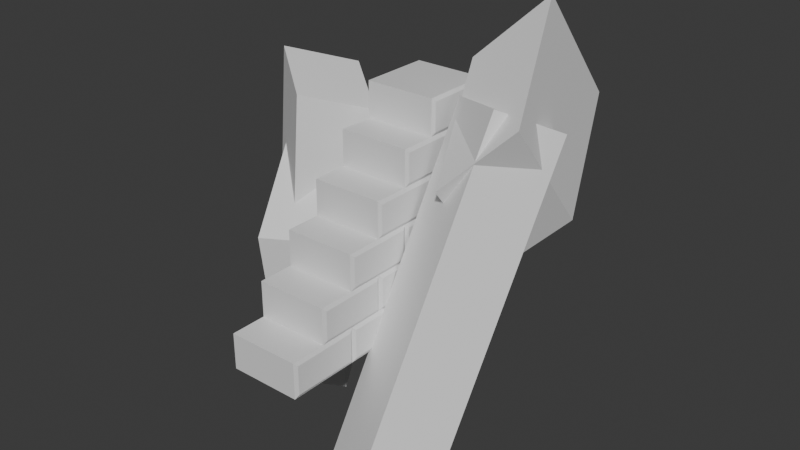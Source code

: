 # Source: triangle_brick_wall.blend  (saved by Blender 4.3.34; exported with 4.5.12 LTS)
import bpy
from mathutils import Matrix  # noqa: F401  (used for matrix-valued properties, if any)

bpy.ops.wm.read_factory_settings(use_empty=True)
scene = bpy.context.scene
scene.name = 'Scene'

# ---- collections
col_collection_1 = bpy.data.collections.new('Collection 1'); scene.collection.children.link(col_collection_1)

# ---- materials (node trees are filled in below, after node groups)
mat_material = bpy.data.materials.new('Material')
mat_material.alpha_threshold = 0.0
mat_material.roughness = 0.5
mat_material.line_color = (0.0, 0.0, 0.0, 1.0)
mat_material_001 = bpy.data.materials.new('Material.001')
mat_material_001.alpha_threshold = 0.0
mat_material_001.roughness = 0.5
mat_material_001.line_color = (0.0, 0.0, 0.0, 1.0)
mat_material_002 = bpy.data.materials.new('Material.002')
mat_material_002.alpha_threshold = 0.0
mat_material_002.roughness = 0.5
mat_material_002.line_color = (0.0, 0.0, 0.0, 1.0)
mat_material_003 = bpy.data.materials.new('Material.003')
mat_material_003.alpha_threshold = 0.0
mat_material_003.roughness = 0.5
mat_material_003.line_color = (0.0, 0.0, 0.0, 1.0)
mat_material_004 = bpy.data.materials.new('Material.004')
mat_material_004.alpha_threshold = 0.0
mat_material_004.roughness = 0.5
mat_material_004.line_color = (0.0, 0.0, 0.0, 1.0)
mat_material_005 = bpy.data.materials.new('Material.005')
mat_material_005.alpha_threshold = 0.0
mat_material_005.roughness = 0.5
mat_material_005.line_color = (0.0, 0.0, 0.0, 1.0)

# ---- material node trees
mat_material.use_nodes = True; mat_material.node_tree.nodes.clear()
_N = mat_material.node_tree.nodes; _L = mat_material.node_tree.links
n0 = _N.new('ShaderNodeOutputMaterial'); n0.name = 'Material Output'; n0.location = (300, 300)
n1 = _N.new('ShaderNodeBsdfPrincipled'); n1.name = 'Principled BSDF'; n1.location = (10, 300)
n1.inputs[3].default_value = 1.45
_L.new(n1.outputs[0], n0.inputs[0])
n0.is_active_output = True
mat_material_001.use_nodes = True; mat_material_001.node_tree.nodes.clear()
_N = mat_material_001.node_tree.nodes; _L = mat_material_001.node_tree.links
n0 = _N.new('ShaderNodeOutputMaterial'); n0.name = 'Material Output'; n0.location = (300, 300)
n1 = _N.new('ShaderNodeBsdfPrincipled'); n1.name = 'Principled BSDF'; n1.location = (10, 300)
n1.inputs[3].default_value = 1.45
_L.new(n1.outputs[0], n0.inputs[0])
n0.is_active_output = True
mat_material_002.use_nodes = True; mat_material_002.node_tree.nodes.clear()
_N = mat_material_002.node_tree.nodes; _L = mat_material_002.node_tree.links
n0 = _N.new('ShaderNodeOutputMaterial'); n0.name = 'Material Output'; n0.location = (300, 300)
n1 = _N.new('ShaderNodeBsdfPrincipled'); n1.name = 'Principled BSDF'; n1.location = (10, 300)
n1.inputs[3].default_value = 1.45
_L.new(n1.outputs[0], n0.inputs[0])
n0.is_active_output = True
mat_material_003.use_nodes = True; mat_material_003.node_tree.nodes.clear()
_N = mat_material_003.node_tree.nodes; _L = mat_material_003.node_tree.links
n0 = _N.new('ShaderNodeOutputMaterial'); n0.name = 'Material Output'; n0.location = (300, 300)
n1 = _N.new('ShaderNodeBsdfPrincipled'); n1.name = 'Principled BSDF'; n1.location = (10, 300)
n1.inputs[3].default_value = 1.45
_L.new(n1.outputs[0], n0.inputs[0])
n0.is_active_output = True
mat_material_004.use_nodes = True; mat_material_004.node_tree.nodes.clear()
_N = mat_material_004.node_tree.nodes; _L = mat_material_004.node_tree.links
n0 = _N.new('ShaderNodeOutputMaterial'); n0.name = 'Material Output'; n0.location = (300, 300)
n1 = _N.new('ShaderNodeBsdfPrincipled'); n1.name = 'Principled BSDF'; n1.location = (10, 300)
n1.inputs[3].default_value = 1.45
_L.new(n1.outputs[0], n0.inputs[0])
n0.is_active_output = True
mat_material_005.use_nodes = True; mat_material_005.node_tree.nodes.clear()
_N = mat_material_005.node_tree.nodes; _L = mat_material_005.node_tree.links
n0 = _N.new('ShaderNodeOutputMaterial'); n0.name = 'Material Output'; n0.location = (300, 300)
n1 = _N.new('ShaderNodeBsdfPrincipled'); n1.name = 'Principled BSDF'; n1.location = (10, 300)
n1.inputs[3].default_value = 1.45
_L.new(n1.outputs[0], n0.inputs[0])
n0.is_active_output = True

# ---- world
world_world = bpy.data.worlds.new('World'); scene.world = world_world
world_world.use_nodes = True; world_world.node_tree.nodes.clear()
_N = world_world.node_tree.nodes; _L = world_world.node_tree.links
n0 = _N.new('ShaderNodeOutputWorld'); n0.name = 'World Output'; n0.location = (300, 300)
n1 = _N.new('ShaderNodeBackground'); n1.name = 'Background'; n1.location = (10, 300)
n1.inputs[0].default_value = (0.05088, 0.05088, 0.05088, 1.0)
_L.new(n1.outputs[0], n0.inputs[0])
n0.is_active_output = True
world_world.color = (0.05088, 0.05088, 0.05088)
world_world.sun_shadow_jitter_overblur = 0.0

# ---- meshes
me_cube = bpy.data.meshes.new('Cube')
me_cube.from_pydata([(1.0, 3.0, 0.5), (-1.0, 3.0, 0.5), (-1.0, 3.0, -0.5), (1.0, 3.0, -0.5), (-1.0, 5.0, 0.5), (-1.0, 5.0, -0.5), (1.0, 5.0, 0.5), (1.0, 5.0, -0.5), (-1.0, 7.0, -0.5), (1.0, 9.0, 0.5), (1.0, 9.0, -0.5), (1.0, 7.0, 0.5), (1.0, 7.0, -0.5), (-1.0, 9.0, 0.5), (-1.0, 9.0, -0.5), (-1.0, 7.0, 0.5), (1.0, 4.0, 1.5), (1.0, 4.0, 0.5), (-1.0, 4.0, 0.5), (-1.0, 6.0, 1.5), (-1.0, 6.0, 0.5), (-1.0, 4.0, 1.5), (1.0, 8.0, 1.5), (1.0, 8.0, 0.5), (1.0, 6.0, 1.5), (1.0, 6.0, 0.5), (-1.0, 8.0, 1.5), (1.0, 10.0, 1.5), (1.0, 10.0, 0.5), (-1.0, 10.0, 1.5), (-1.0, 10.0, 0.5), (-1.0, 8.0, 0.5), (1.0, 6.0, 3.5), (-1.0, 6.0, 2.5), (1.0, 8.0, 2.5), (1.0, 6.0, 2.5), (-1.0, 6.0, 3.5), (1.0, 10.0, 3.5), (1.0, 10.0, 2.5), (1.0, 8.0, 3.5), (-1.0, 10.0, 3.5), (-1.0, 10.0, 2.5), (-1.0, 8.0, 3.5), (-1.0, 8.0, 2.5), (-1.0, 5.0, 2.5), (1.0, 7.0, 1.5), (1.0, 5.0, 2.5), (1.0, 5.0, 1.5), (-1.0, 7.0, 1.5), (-1.0, 5.0, 1.5), (1.0, 9.0, 2.5), (1.0, 9.0, 1.5), (1.0, 7.0, 2.5), (-1.0, 9.0, 2.5), (-1.0, 9.0, 1.5), (-1.0, 7.0, 2.5), (1.0, 7.0, 4.5), (1.0, 7.0, 3.5), (1.0, 9.0, 4.5), (1.0, 9.0, 3.5), (-1.0, 9.0, 4.5), (-1.0, 9.0, 3.5), (-1.0, 7.0, 4.5), (-1.0, 7.0, 3.5), (1.0, 8.0, 4.5), (-1.0, 8.0, 4.5), (1.0, 10.0, 5.5), (1.0, 10.0, 4.5), (1.0, 8.0, 5.5), (-1.0, 10.0, 5.5), (-1.0, 10.0, 4.5), (-1.0, 8.0, 5.5), (-1.05, 3.1, -0.4), (-1.05, 3.1, 0.4), (-1.05, 4.9, 0.4), (-1.05, 4.9, -0.4), (1.05, 4.9, -0.4), (1.05, 4.9, 0.4), (1.05, 3.1, 0.4), (1.05, 3.1, -0.4), (-1.05, 5.1, -0.4), (-1.05, 5.1, 0.4), (-1.05, 6.9, 0.4), (-1.05, 6.9, -0.4), (1.05, 6.9, -0.4), (1.05, 6.9, 0.4), (1.05, 5.1, 0.4), (1.05, 5.1, -0.4), (-1.05, 7.1, -0.4), (-1.05, 7.1, 0.4), (-1.05, 8.9, 0.4), (-1.05, 8.9, -0.4), (1.05, 8.9, -0.4), (1.05, 8.9, 0.4), (1.05, 7.1, 0.4), (1.05, 7.1, -0.4), (-1.05, 4.1, 0.6), (-1.05, 4.1, 1.4), (-1.05, 5.9, 1.4), (-1.05, 5.9, 0.6), (1.05, 5.9, 0.6), (1.05, 5.9, 1.4), (1.05, 4.1, 1.4), (1.05, 4.1, 0.6), (-1.05, 6.1, 0.6), (-1.05, 6.1, 1.4), (-1.05, 7.9, 1.4), (-1.05, 7.9, 0.6), (1.05, 7.9, 0.6), (1.05, 7.9, 1.4), (1.05, 6.1, 1.4), (1.05, 6.1, 0.6), (-1.05, 8.1, 0.6), (-1.05, 8.1, 1.4), (-1.05, 9.9, 1.4), (-1.05, 9.9, 0.6), (1.05, 9.9, 0.6), (1.05, 9.9, 1.4), (1.05, 8.1, 1.4), (1.05, 8.1, 0.6), (-1.05, 6.1, 2.6), (-1.05, 6.1, 3.4), (-1.05, 7.9, 3.4), (-1.05, 7.9, 2.6), (1.05, 7.9, 2.6), (1.05, 7.9, 3.4), (1.05, 6.1, 3.4), (1.05, 6.1, 2.6), (-1.05, 8.1, 2.6), (-1.05, 8.1, 3.4), (-1.05, 9.9, 3.4), (-1.05, 9.9, 2.6), (1.05, 9.9, 2.6), (1.05, 9.9, 3.4), (1.05, 8.1, 3.4), (1.05, 8.1, 2.6), (-1.05, 5.1, 1.6), (-1.05, 5.1, 2.4), (-1.05, 6.9, 2.4), (-1.05, 6.9, 1.6), (1.05, 6.9, 1.6), (1.05, 6.9, 2.4), (1.05, 5.1, 2.4), (1.05, 5.1, 1.6), (-1.05, 7.1, 1.6), (-1.05, 7.1, 2.4), (-1.05, 8.9, 2.4), (-1.05, 8.9, 1.6), (1.05, 8.9, 1.6), (1.05, 8.9, 2.4), (1.05, 7.1, 2.4), (1.05, 7.1, 1.6), (-1.05, 7.1, 3.6), (-1.05, 7.1, 4.4), (-1.05, 8.9, 4.4), (-1.05, 8.9, 3.6), (1.05, 8.9, 3.6), (1.05, 8.9, 4.4), (1.05, 7.1, 4.4), (1.05, 7.1, 3.6), (-1.05, 8.1, 4.6), (-1.05, 8.1, 5.4), (-1.05, 9.9, 5.4), (-1.05, 9.9, 4.6), (1.05, 9.9, 4.6), (1.05, 9.9, 5.4), (1.05, 8.1, 5.4), (1.05, 8.1, 4.6)], [], [(2, 1, 0, 3), (6, 4, 1, 0), (72, 73, 74, 75), (5, 7, 3, 2), (76, 77, 78, 79), (5, 4, 6, 7), (11, 15, 4, 6), (80, 81, 82, 83), (8, 12, 7, 5), (84, 85, 86, 87), (8, 15, 11, 12), (9, 13, 15, 11), (88, 89, 90, 91), (14, 10, 12, 8), (92, 93, 94, 95), (14, 13, 9, 10), (18, 21, 16, 17), (24, 19, 21, 16), (96, 97, 98, 99), (20, 25, 17, 18), (100, 101, 102, 103), (20, 19, 24, 25), (22, 26, 19, 24), (104, 105, 106, 107), (31, 23, 25, 20), (108, 109, 110, 111), (31, 26, 22, 23), (27, 29, 26, 22), (112, 113, 114, 115), (30, 28, 23, 31), (116, 117, 118, 119), (30, 29, 27, 28), (33, 36, 32, 35), (39, 42, 36, 32), (120, 121, 122, 123), (43, 34, 35, 33), (124, 125, 126, 127), (43, 42, 39, 34), (37, 40, 42, 39), (128, 129, 130, 131), (41, 38, 34, 43), (132, 133, 134, 135), (41, 40, 37, 38), (49, 44, 46, 47), (52, 55, 44, 46), (136, 137, 138, 139), (48, 45, 47, 49), (140, 141, 142, 143), (48, 55, 52, 45), (50, 53, 55, 52), (144, 145, 146, 147), (54, 51, 45, 48), (148, 149, 150, 151), (54, 53, 50, 51), (63, 62, 56, 57), (58, 60, 62, 56), (152, 153, 154, 155), (61, 59, 57, 63), (156, 157, 158, 159), (61, 60, 58, 59), (65, 71, 68, 64), (66, 69, 71, 68), (160, 161, 162, 163), (70, 67, 64, 65), (164, 165, 166, 167), (70, 69, 66, 67), (2, 1, 73, 72), (1, 4, 74, 73), (4, 5, 75, 74), (5, 2, 72, 75), (7, 6, 77, 76), (6, 0, 78, 77), (0, 3, 79, 78), (3, 7, 76, 79), (5, 4, 81, 80), (4, 15, 82, 81), (15, 8, 83, 82), (8, 5, 80, 83), (12, 11, 85, 84), (11, 6, 86, 85), (6, 7, 87, 86), (7, 12, 84, 87), (8, 15, 89, 88), (15, 13, 90, 89), (13, 14, 91, 90), (14, 8, 88, 91), (10, 9, 93, 92), (9, 11, 94, 93), (11, 12, 95, 94), (12, 10, 92, 95), (18, 21, 97, 96), (21, 19, 98, 97), (19, 20, 99, 98), (20, 18, 96, 99), (25, 24, 101, 100), (24, 16, 102, 101), (16, 17, 103, 102), (17, 25, 100, 103), (20, 19, 105, 104), (19, 26, 106, 105), (26, 31, 107, 106), (31, 20, 104, 107), (23, 22, 109, 108), (22, 24, 110, 109), (24, 25, 111, 110), (25, 23, 108, 111), (31, 26, 113, 112), (26, 29, 114, 113), (29, 30, 115, 114), (30, 31, 112, 115), (28, 27, 117, 116), (27, 22, 118, 117), (22, 23, 119, 118), (23, 28, 116, 119), (33, 36, 121, 120), (36, 42, 122, 121), (42, 43, 123, 122), (43, 33, 120, 123), (34, 39, 125, 124), (39, 32, 126, 125), (32, 35, 127, 126), (35, 34, 124, 127), (43, 42, 129, 128), (42, 40, 130, 129), (40, 41, 131, 130), (41, 43, 128, 131), (38, 37, 133, 132), (37, 39, 134, 133), (39, 34, 135, 134), (34, 38, 132, 135), (49, 44, 137, 136), (44, 55, 138, 137), (55, 48, 139, 138), (48, 49, 136, 139), (45, 52, 141, 140), (52, 46, 142, 141), (46, 47, 143, 142), (47, 45, 140, 143), (48, 55, 145, 144), (55, 53, 146, 145), (53, 54, 147, 146), (54, 48, 144, 147), (51, 50, 149, 148), (50, 52, 150, 149), (52, 45, 151, 150), (45, 51, 148, 151), (63, 62, 153, 152), (62, 60, 154, 153), (60, 61, 155, 154), (61, 63, 152, 155), (59, 58, 157, 156), (58, 56, 158, 157), (56, 57, 159, 158), (57, 59, 156, 159), (65, 71, 161, 160), (71, 69, 162, 161), (69, 70, 163, 162), (70, 65, 160, 163), (67, 66, 165, 164), (66, 68, 166, 165), (68, 64, 167, 166), (64, 67, 164, 167)])
me_cube.polygons.foreach_set('material_index', [0, 0, 0, 0, 0, 0, 0, 0, 0, 0, 0, 0, 0, 0, 0, 0, 1, 1, 1, 1, 1, 1, 1, 1, 1, 1, 1, 1, 1, 1, 1, 1, 2, 2, 2, 2, 2, 2, 2, 2, 2, 2, 2, 3, 3, 3, 3, 3, 3, 3, 3, 3, 3, 3, 4, 4, 4, 4, 4, 4, 5, 5, 5, 5, 5, 5, 0, 0, 0, 0, 0, 0, 0, 0, 0, 0, 0, 0, 0, 0, 0, 0, 0, 0, 0, 0, 0, 0, 0, 0, 1, 1, 1, 1, 1, 1, 1, 1, 1, 1, 1, 1, 1, 1, 1, 1, 1, 1, 1, 1, 1, 1, 1, 1, 2, 2, 2, 2, 2, 2, 2, 2, 2, 2, 2, 2, 2, 2, 2, 2, 3, 3, 3, 3, 3, 3, 3, 3, 3, 3, 3, 3, 3, 3, 3, 3, 4, 4, 4, 4, 4, 4, 4, 4, 5, 5, 5, 5, 5, 5, 5, 5])
_uv = me_cube.uv_layers.new(name='UVMap')
_uv.uv.foreach_set('vector', [0.375, 0.25, 0.625, 0.25, 0.625, 0.5, 0.375, 0.5, 0.625, 0.5, 0.875, 0.5, 0.875, 0.75, 0.625, 0.75, 0.4, 0.0125, 0.6, 0.0125, 0.6, 0.2375, 0.4, 0.2375, 0.125, 0.5, 0.375, 0.5, 0.375, 0.75, 0.125, 0.75, 0.4, 0.5125, 0.6, 0.5125, 0.6, 0.7375, 0.4, 0.7375, 0.375, 0.25, 0.625, 0.25, 0.625, 0.5, 0.375, 0.5, 0.625, 0.5, 0.875, 0.5, 0.875, 0.75, 0.625, 0.75, 0.4, 0.0125, 0.6, 0.0125, 0.6, 0.2375, 0.4, 0.2375, 0.125, 0.5, 0.375, 0.5, 0.375, 0.75, 0.125, 0.75, 0.4, 0.5125, 0.6, 0.5125, 0.6, 0.7375, 0.4, 0.7375, 0.375, 0.25, 0.625, 0.25, 0.625, 0.5, 0.375, 0.5, 0.625, 0.5, 0.875, 0.5, 0.875, 0.75, 0.625, 0.75, 0.4, 0.0125, 0.6, 0.0125, 0.6, 0.2375, 0.4, 0.2375, 0.125, 0.5, 0.375, 0.5, 0.375, 0.75, 0.125, 0.75, 0.4, 0.5125, 0.6, 0.5125, 0.6, 0.7375, 0.4, 0.7375, 0.375, 0.25, 0.625, 0.25, 0.625, 0.5, 0.375, 0.5, 0.375, 0.25, 0.625, 0.25, 0.625, 0.5, 0.375, 0.5, 0.625, 0.5, 0.875, 0.5, 0.875, 0.75, 0.625, 0.75, 0.4, 0.0125, 0.6, 0.0125, 0.6, 0.2375, 0.4, 0.2375, 0.125, 0.5, 0.375, 0.5, 0.375, 0.75, 0.125, 0.75, 0.4, 0.5125, 0.6, 0.5125, 0.6, 0.7375, 0.4, 0.7375, 0.375, 0.25, 0.625, 0.25, 0.625, 0.5, 0.375, 0.5, 0.625, 0.5, 0.875, 0.5, 0.875, 0.75, 0.625, 0.75, 0.4, 0.0125, 0.6, 0.0125, 0.6, 0.2375, 0.4, 0.2375, 0.125, 0.5, 0.375, 0.5, 0.375, 0.75, 0.125, 0.75, 0.4, 0.5125, 0.6, 0.5125, 0.6, 0.7375, 0.4, 0.7375, 0.375, 0.25, 0.625, 0.25, 0.625, 0.5, 0.375, 0.5, 0.625, 0.5, 0.875, 0.5, 0.875, 0.75, 0.625, 0.75, 0.4, 0.0125, 0.6, 0.0125, 0.6, 0.2375, 0.4, 0.2375, 0.125, 0.5, 0.375, 0.5, 0.375, 0.75, 0.125, 0.75, 0.4, 0.5125, 0.6, 0.5125, 0.6, 0.7375, 0.4, 0.7375, 0.375, 0.25, 0.625, 0.25, 0.625, 0.5, 0.375, 0.5, 0.375, 0.25, 0.625, 0.25, 0.625, 0.5, 0.375, 0.5, 0.625, 0.5, 0.875, 0.5, 0.875, 0.75, 0.625, 0.75, 0.4, 0.0125, 0.6, 0.0125, 0.6, 0.2375, 0.4, 0.2375, 0.125, 0.5, 0.375, 0.5, 0.375, 0.75, 0.125, 0.75, 0.4, 0.5125, 0.6, 0.5125, 0.6, 0.7375, 0.4, 0.7375, 0.375, 0.25, 0.625, 0.25, 0.625, 0.5, 0.375, 0.5, 0.625, 0.5, 0.875, 0.5, 0.875, 0.75, 0.625, 0.75, 0.4, 0.0125, 0.6, 0.0125, 0.6, 0.2375, 0.4, 0.2375, 0.125, 0.5, 0.375, 0.5, 0.375, 0.75, 0.125, 0.75, 0.4, 0.5125, 0.6, 0.5125, 0.6, 0.7375, 0.4, 0.7375, 0.375, 0.25, 0.625, 0.25, 0.625, 0.5, 0.375, 0.5, 0.375, 0.25, 0.625, 0.25, 0.625, 0.5, 0.375, 0.5, 0.625, 0.5, 0.875, 0.5, 0.875, 0.75, 0.625, 0.75, 0.4, 0.0125, 0.6, 0.0125, 0.6, 0.2375, 0.4, 0.2375, 0.125, 0.5, 0.375, 0.5, 0.375, 0.75, 0.125, 0.75, 0.4, 0.5125, 0.6, 0.5125, 0.6, 0.7375, 0.4, 0.7375, 0.375, 0.25, 0.625, 0.25, 0.625, 0.5, 0.375, 0.5, 0.625, 0.5, 0.875, 0.5, 0.875, 0.75, 0.625, 0.75, 0.4, 0.0125, 0.6, 0.0125, 0.6, 0.2375, 0.4, 0.2375, 0.125, 0.5, 0.375, 0.5, 0.375, 0.75, 0.125, 0.75, 0.4, 0.5125, 0.6, 0.5125, 0.6, 0.7375, 0.4, 0.7375, 0.375, 0.25, 0.625, 0.25, 0.625, 0.5, 0.375, 0.5, 0.375, 0.25, 0.625, 0.25, 0.625, 0.5, 0.375, 0.5, 0.625, 0.5, 0.875, 0.5, 0.875, 0.75, 0.625, 0.75, 0.4, 0.0125, 0.6, 0.0125, 0.6, 0.2375, 0.4, 0.2375, 0.125, 0.5, 0.375, 0.5, 0.375, 0.75, 0.125, 0.75, 0.4, 0.5125, 0.6, 0.5125, 0.6, 0.7375, 0.4, 0.7375, 0.375, 0.25, 0.625, 0.25, 0.625, 0.5, 0.375, 0.5, 0.375, 0.25, 0.625, 0.25, 0.625, 0.5, 0.375, 0.5, 0.625, 0.5, 0.875, 0.5, 0.875, 0.75, 0.625, 0.75, 0.4, 0.0125, 0.6, 0.0125, 0.6, 0.2375, 0.4, 0.2375, 0.125, 0.5, 0.375, 0.5, 0.375, 0.75, 0.125, 0.75, 0.4, 0.5125, 0.6, 0.5125, 0.6, 0.7375, 0.4, 0.7375, 0.375, 0.25, 0.625, 0.25, 0.625, 0.5, 0.375, 0.5, 0.375, 0.0, 0.625, 0.0, 0.6, 0.0125, 0.4, 0.0125, 0.625, 0.0, 0.625, 0.25, 0.6, 0.2375, 0.6, 0.0125, 0.625, 0.25, 0.375, 0.25, 0.4, 0.2375, 0.6, 0.2375, 0.375, 0.25, 0.375, 0.0, 0.4, 0.0125, 0.4, 0.2375, 0.375, 0.5, 0.625, 0.5, 0.6, 0.5125, 0.4, 0.5125, 0.625, 0.5, 0.625, 0.75, 0.6, 0.7375, 0.6, 0.5125, 0.625, 0.75, 0.375, 0.75, 0.4, 0.7375, 0.6, 0.7375, 0.375, 0.75, 0.375, 0.5, 0.4, 0.5125, 0.4, 0.7375, 0.375, 0.0, 0.625, 0.0, 0.6, 0.0125, 0.4, 0.0125, 0.625, 0.0, 0.625, 0.25, 0.6, 0.2375, 0.6, 0.0125, 0.625, 0.25, 0.375, 0.25, 0.4, 0.2375, 0.6, 0.2375, 0.375, 0.25, 0.375, 0.0, 0.4, 0.0125, 0.4, 0.2375, 0.375, 0.5, 0.625, 0.5, 0.6, 0.5125, 0.4, 0.5125, 0.625, 0.5, 0.625, 0.75, 0.6, 0.7375, 0.6, 0.5125, 0.625, 0.75, 0.375, 0.75, 0.4, 0.7375, 0.6, 0.7375, 0.375, 0.75, 0.375, 0.5, 0.4, 0.5125, 0.4, 0.7375, 0.375, 0.0, 0.625, 0.0, 0.6, 0.0125, 0.4, 0.0125, 0.625, 0.0, 0.625, 0.25, 0.6, 0.2375, 0.6, 0.0125, 0.625, 0.25, 0.375, 0.25, 0.4, 0.2375, 0.6, 0.2375, 0.375, 0.25, 0.375, 0.0, 0.4, 0.0125, 0.4, 0.2375, 0.375, 0.5, 0.625, 0.5, 0.6, 0.5125, 0.4, 0.5125, 0.625, 0.5, 0.625, 0.75, 0.6, 0.7375, 0.6, 0.5125, 0.625, 0.75, 0.375, 0.75, 0.4, 0.7375, 0.6, 0.7375, 0.375, 0.75, 0.375, 0.5, 0.4, 0.5125, 0.4, 0.7375, 0.375, 0.0, 0.625, 0.0, 0.6, 0.0125, 0.4, 0.0125, 0.625, 0.0, 0.625, 0.25, 0.6, 0.2375, 0.6, 0.0125, 0.625, 0.25, 0.375, 0.25, 0.4, 0.2375, 0.6, 0.2375, 0.375, 0.25, 0.375, 0.0, 0.4, 0.0125, 0.4, 0.2375, 0.375, 0.5, 0.625, 0.5, 0.6, 0.5125, 0.4, 0.5125, 0.625, 0.5, 0.625, 0.75, 0.6, 0.7375, 0.6, 0.5125, 0.625, 0.75, 0.375, 0.75, 0.4, 0.7375, 0.6, 0.7375, 0.375, 0.75, 0.375, 0.5, 0.4, 0.5125, 0.4, 0.7375, 0.375, 0.0, 0.625, 0.0, 0.6, 0.0125, 0.4, 0.0125, 0.625, 0.0, 0.625, 0.25, 0.6, 0.2375, 0.6, 0.0125, 0.625, 0.25, 0.375, 0.25, 0.4, 0.2375, 0.6, 0.2375, 0.375, 0.25, 0.375, 0.0, 0.4, 0.0125, 0.4, 0.2375, 0.375, 0.5, 0.625, 0.5, 0.6, 0.5125, 0.4, 0.5125, 0.625, 0.5, 0.625, 0.75, 0.6, 0.7375, 0.6, 0.5125, 0.625, 0.75, 0.375, 0.75, 0.4, 0.7375, 0.6, 0.7375, 0.375, 0.75, 0.375, 0.5, 0.4, 0.5125, 0.4, 0.7375, 0.375, 0.0, 0.625, 0.0, 0.6, 0.0125, 0.4, 0.0125, 0.625, 0.0, 0.625, 0.25, 0.6, 0.2375, 0.6, 0.0125, 0.625, 0.25, 0.375, 0.25, 0.4, 0.2375, 0.6, 0.2375, 0.375, 0.25, 0.375, 0.0, 0.4, 0.0125, 0.4, 0.2375, 0.375, 0.5, 0.625, 0.5, 0.6, 0.5125, 0.4, 0.5125, 0.625, 0.5, 0.625, 0.75, 0.6, 0.7375, 0.6, 0.5125, 0.625, 0.75, 0.375, 0.75, 0.4, 0.7375, 0.6, 0.7375, 0.375, 0.75, 0.375, 0.5, 0.4, 0.5125, 0.4, 0.7375, 0.375, 0.0, 0.625, 0.0, 0.6, 0.0125, 0.4, 0.0125, 0.625, 0.0, 0.625, 0.25, 0.6, 0.2375, 0.6, 0.0125, 0.625, 0.25, 0.375, 0.25, 0.4, 0.2375, 0.6, 0.2375, 0.375, 0.25, 0.375, 0.0, 0.4, 0.0125, 0.4, 0.2375, 0.375, 0.5, 0.625, 0.5, 0.6, 0.5125, 0.4, 0.5125, 0.625, 0.5, 0.625, 0.75, 0.6, 0.7375, 0.6, 0.5125, 0.625, 0.75, 0.375, 0.75, 0.4, 0.7375, 0.6, 0.7375, 0.375, 0.75, 0.375, 0.5, 0.4, 0.5125, 0.4, 0.7375, 0.375, 0.0, 0.625, 0.0, 0.6, 0.0125, 0.4, 0.0125, 0.625, 0.0, 0.625, 0.25, 0.6, 0.2375, 0.6, 0.0125, 0.625, 0.25, 0.375, 0.25, 0.4, 0.2375, 0.6, 0.2375, 0.375, 0.25, 0.375, 0.0, 0.4, 0.0125, 0.4, 0.2375, 0.375, 0.5, 0.625, 0.5, 0.6, 0.5125, 0.4, 0.5125, 0.625, 0.5, 0.625, 0.75, 0.6, 0.7375, 0.6, 0.5125, 0.625, 0.75, 0.375, 0.75, 0.4, 0.7375, 0.6, 0.7375, 0.375, 0.75, 0.375, 0.5, 0.4, 0.5125, 0.4, 0.7375, 0.375, 0.0, 0.625, 0.0, 0.6, 0.0125, 0.4, 0.0125, 0.625, 0.0, 0.625, 0.25, 0.6, 0.2375, 0.6, 0.0125, 0.625, 0.25, 0.375, 0.25, 0.4, 0.2375, 0.6, 0.2375, 0.375, 0.25, 0.375, 0.0, 0.4, 0.0125, 0.4, 0.2375, 0.375, 0.5, 0.625, 0.5, 0.6, 0.5125, 0.4, 0.5125, 0.625, 0.5, 0.625, 0.75, 0.6, 0.7375, 0.6, 0.5125, 0.625, 0.75, 0.375, 0.75, 0.4, 0.7375, 0.6, 0.7375, 0.375, 0.75, 0.375, 0.5, 0.4, 0.5125, 0.4, 0.7375, 0.375, 0.0, 0.625, 0.0, 0.6, 0.0125, 0.4, 0.0125, 0.625, 0.0, 0.625, 0.25, 0.6, 0.2375, 0.6, 0.0125, 0.625, 0.25, 0.375, 0.25, 0.4, 0.2375, 0.6, 0.2375, 0.375, 0.25, 0.375, 0.0, 0.4, 0.0125, 0.4, 0.2375, 0.375, 0.5, 0.625, 0.5, 0.6, 0.5125, 0.4, 0.5125, 0.625, 0.5, 0.625, 0.75, 0.6, 0.7375, 0.6, 0.5125, 0.625, 0.75, 0.375, 0.75, 0.4, 0.7375, 0.6, 0.7375, 0.375, 0.75, 0.375, 0.5, 0.4, 0.5125, 0.4, 0.7375, 0.375, 0.0, 0.625, 0.0, 0.6, 0.0125, 0.4, 0.0125, 0.625, 0.0, 0.625, 0.25, 0.6, 0.2375, 0.6, 0.0125, 0.625, 0.25, 0.375, 0.25, 0.4, 0.2375, 0.6, 0.2375, 0.375, 0.25, 0.375, 0.0, 0.4, 0.0125, 0.4, 0.2375, 0.375, 0.5, 0.625, 0.5, 0.6, 0.5125, 0.4, 0.5125, 0.625, 0.5, 0.625, 0.75, 0.6, 0.7375, 0.6, 0.5125, 0.625, 0.75, 0.375, 0.75, 0.4, 0.7375, 0.6, 0.7375, 0.375, 0.75, 0.375, 0.5, 0.4, 0.5125, 0.4, 0.7375, 0.375, 0.0, 0.625, 0.0, 0.6, 0.0125, 0.4, 0.0125, 0.625, 0.0, 0.625, 0.25, 0.6, 0.2375, 0.6, 0.0125, 0.625, 0.25, 0.375, 0.25, 0.4, 0.2375, 0.6, 0.2375, 0.375, 0.25, 0.375, 0.0, 0.4, 0.0125, 0.4, 0.2375, 0.375, 0.5, 0.625, 0.5, 0.6, 0.5125, 0.4, 0.5125, 0.625, 0.5, 0.625, 0.75, 0.6, 0.7375, 0.6, 0.5125, 0.625, 0.75, 0.375, 0.75, 0.4, 0.7375, 0.6, 0.7375, 0.375, 0.75, 0.375, 0.5, 0.4, 0.5125, 0.4, 0.7375])
me_cube.materials.append(mat_material)
me_cube.materials.append(mat_material_001)
me_cube.materials.append(mat_material_002)
me_cube.materials.append(mat_material_003)
me_cube.materials.append(mat_material_004)
me_cube.materials.append(mat_material_005)
me_cube.use_mirror_vertex_groups = False
me_cube.update()
me_cube_001 = bpy.data.meshes.new('Cube.001')
me_cube_001.from_pydata([(-1.6, 8.067, 3.556), (-1.747, 8.802, -1.347), (-3.501, 7.455, 3.313), (-3.648, 8.19, -1.59), (-0.9984, 6.311, 1.59), (-1.145, 7.045, -3.313), (-2.9, 5.699, 1.347), (-3.047, 6.433, -3.556)], [], [(0, 1, 3, 2), (2, 3, 7, 6), (6, 7, 5, 4), (4, 5, 1, 0), (2, 6, 4, 0), (7, 3, 1, 5)])
_uv = me_cube_001.uv_layers.new(name='UVMap')
_uv.uv.foreach_set('vector', [0.375, 0.0, 0.625, 0.0, 0.625, 0.25, 0.375, 0.25, 0.375, 0.25, 0.625, 0.25, 0.625, 0.5, 0.375, 0.5, 0.375, 0.5, 0.625, 0.5, 0.625, 0.75, 0.375, 0.75, 0.375, 0.75, 0.625, 0.75, 0.625, 1.0, 0.375, 1.0, 0.125, 0.5, 0.375, 0.5, 0.375, 0.75, 0.125, 0.75, 0.625, 0.5, 0.875, 0.5, 0.875, 0.75, 0.625, 0.75])
me_cube_001.update()
me_cube_002 = bpy.data.meshes.new('Cube.002')
me_cube_002.from_pydata([(-2.567, 6.574, -0.05978), (-2.151, 6.612, 5.242), (-4.155, 7.751, 0.5768), (-3.739, 7.789, 5.878), (-1.42, 8.19, -0.6473), (-1.004, 8.228, 4.654), (-3.008, 9.368, -0.01071), (-2.592, 9.405, 5.291)], [], [(0, 1, 3, 2), (2, 3, 7, 6), (6, 7, 5, 4), (4, 5, 1, 0), (2, 6, 4, 0), (7, 3, 1, 5)])
_uv = me_cube_002.uv_layers.new(name='UVMap')
_uv.uv.foreach_set('vector', [0.375, 0.0, 0.625, 0.0, 0.625, 0.25, 0.375, 0.25, 0.375, 0.25, 0.625, 0.25, 0.625, 0.5, 0.375, 0.5, 0.375, 0.5, 0.625, 0.5, 0.625, 0.75, 0.375, 0.75, 0.375, 0.75, 0.625, 0.75, 0.625, 1.0, 0.375, 1.0, 0.125, 0.5, 0.375, 0.5, 0.375, 0.75, 0.125, 0.75, 0.625, 0.5, 0.875, 0.5, 0.875, 0.75, 0.625, 0.75])
me_cube_002.update()
me_cube_003 = bpy.data.meshes.new('Cube.003')
me_cube_003.from_pydata([(2.189, 6.656, 3.862), (2.227, 9.218, 0.6823), (3.883, 7.455, 5.582), (3.921, 10.02, 2.402), (0.9249, 9.725, 6.07), (0.9631, 12.29, 2.89), (2.618, 10.52, 7.789), (2.657, 13.09, 4.609)], [], [(0, 1, 3, 2), (2, 3, 7, 6), (6, 7, 5, 4), (4, 5, 1, 0), (2, 6, 4, 0), (7, 3, 1, 5)])
_uv = me_cube_003.uv_layers.new(name='UVMap')
_uv.uv.foreach_set('vector', [0.375, 0.0, 0.625, 0.0, 0.625, 0.25, 0.375, 0.25, 0.375, 0.25, 0.625, 0.25, 0.625, 0.5, 0.375, 0.5, 0.375, 0.5, 0.625, 0.5, 0.625, 0.75, 0.375, 0.75, 0.375, 0.75, 0.625, 0.75, 0.625, 1.0, 0.375, 1.0, 0.125, 0.5, 0.375, 0.5, 0.375, 0.75, 0.125, 0.75, 0.625, 0.5, 0.875, 0.5, 0.875, 0.75, 0.625, 0.75])
me_cube_003.update()
me_cube_004 = bpy.data.meshes.new('Cube.004')
me_cube_004.from_pydata([(2.442, 3.229, -3.113), (3.067, 7.637, 5.845), (0.7425, 4.217, -3.481), (1.367, 8.624, 5.477), (3.489, 4.728, -3.924), (4.113, 9.136, 5.034), (1.789, 5.716, -4.291), (2.413, 10.12, 4.667)], [], [(0, 1, 3, 2), (2, 3, 7, 6), (6, 7, 5, 4), (4, 5, 1, 0), (2, 6, 4, 0), (7, 3, 1, 5)])
_uv = me_cube_004.uv_layers.new(name='UVMap')
_uv.uv.foreach_set('vector', [0.375, 0.0, 0.625, 0.0, 0.625, 0.25, 0.375, 0.25, 0.375, 0.25, 0.625, 0.25, 0.625, 0.5, 0.375, 0.5, 0.375, 0.5, 0.625, 0.5, 0.625, 0.75, 0.375, 0.75, 0.375, 0.75, 0.625, 0.75, 0.625, 1.0, 0.375, 1.0, 0.125, 0.5, 0.375, 0.5, 0.375, 0.75, 0.125, 0.75, 0.625, 0.5, 0.875, 0.5, 0.875, 0.75, 0.625, 0.75])
me_cube_004.update()

# ---- objects
ob_cube = bpy.data.objects.new('Cube', me_cube)
ob_cube_001 = bpy.data.objects.new('Cube.001', me_cube_001)
ob_cube_002 = bpy.data.objects.new('Cube.002', me_cube_002)
ob_cube_003 = bpy.data.objects.new('Cube.003', me_cube_003)
ob_cube_004 = bpy.data.objects.new('Cube.004', me_cube_004)

# ---- transforms, parenting, visibility, modifiers, constraints
ob_cube.location = (0.0, 0.0, 0.0)
ob_cube.lock_rotations_4d = False
ob_cube.empty_display_type = 'ARROWS'
ob_cube.lineart.crease_threshold = 0.0
_m = ob_cube.modifiers.new('Boolean', 'BOOLEAN')
_m.object = ob_cube_001
_m.collection = col_collection_1
_m.operand_type = 'COLLECTION'
ob_cube_001.location = (0.0, 0.0, 0.0)
ob_cube_002.location = (0.0, 0.0, 0.0)
ob_cube_003.location = (0.0, 0.0, 0.0)
ob_cube_004.location = (0.0, 0.0, 0.0)

# ---- collection membership
scene.collection.objects.link(ob_cube)
col_collection_1.objects.link(ob_cube_001)
col_collection_1.objects.link(ob_cube_002)
col_collection_1.objects.link(ob_cube_003)
col_collection_1.objects.link(ob_cube_004)

# ---- scene / render settings (as saved in the file)
scene.frame_start = 1; scene.frame_end = 250; scene.frame_set(1)
scene.render.engine = 'BLENDER_EEVEE_NEXT'
bpy.context.view_layer.update()

# ---- added for rendering (the .blend has no active camera and no usable light): camera, sun
cam_auto = bpy.data.cameras.new('AutoCamera')
cam_auto.lens = 50.0
cam_auto.sensor_width = 36.0
cam_auto.clip_end = 1000.0
ob_auto_camera = bpy.data.objects.new('AutoCamera', cam_auto)
scene.collection.objects.link(ob_auto_camera)
ob_auto_camera.location = (16.427, -11.6946, 14.9074)
ob_auto_camera.rotation_euler = (1.09748, -7.21219e-08, 0.694738)
scene.camera = ob_auto_camera
light_auto_sun = bpy.data.lights.new('AutoSun', 'SUN')
light_auto_sun.energy = 3.0
light_auto_sun.angle = 0.0523599
ob_auto_sun = bpy.data.objects.new('AutoSun', light_auto_sun)
scene.collection.objects.link(ob_auto_sun)
ob_auto_sun.rotation_euler = (0.872665, 0.174533, 0.523599)
bpy.context.view_layer.update()

